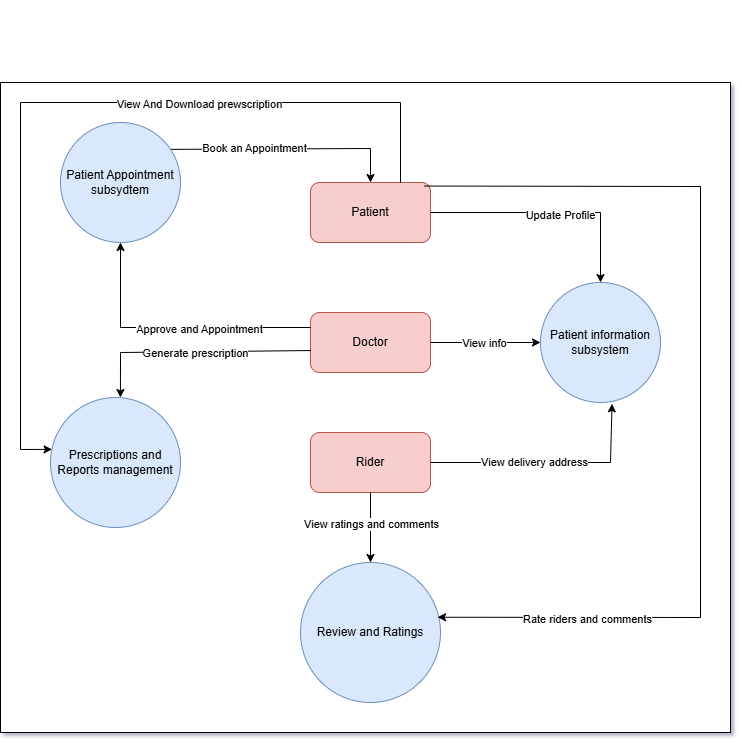

The diagram above was exported from draw.io. Its source (the exported page's mxGraphModel, read from the mxfile embedded in the PNG):
<mxGraphModel dx="1674" dy="772" grid="1" gridSize="10" guides="1" tooltips="1" connect="1" arrows="1" fold="1" page="1" pageScale="1" pageWidth="850" pageHeight="1100" math="0" shadow="0">
  <root>
    <mxCell id="0" />
    <mxCell id="1" parent="0" />
    <mxCell id="1hPVJVfohL-2-W6K60IC-31" style="edgeStyle=orthogonalEdgeStyle;rounded=0;orthogonalLoop=1;jettySize=auto;html=1;exitX=0.5;exitY=1;exitDx=0;exitDy=0;" parent="1" edge="1">
      <mxGeometry relative="1" as="geometry">
        <mxPoint x="357.5" y="425" as="sourcePoint" />
        <mxPoint x="357.5" y="425" as="targetPoint" />
      </mxGeometry>
    </mxCell>
    <mxCell id="9ujx-o6MpZeNHJU5MDLb-20" value="" style="rounded=0;whiteSpace=wrap;html=1;" parent="1" vertex="1">
      <mxGeometry x="60" y="500" width="730" height="650" as="geometry" />
    </mxCell>
    <mxCell id="9ujx-o6MpZeNHJU5MDLb-22" value="Patient" style="rounded=1;whiteSpace=wrap;html=1;fillColor=#f8cecc;strokeColor=#b85450;" parent="1" vertex="1">
      <mxGeometry x="370" y="600" width="120" height="60" as="geometry" />
    </mxCell>
    <mxCell id="9ujx-o6MpZeNHJU5MDLb-32" value="" style="endArrow=classic;html=1;rounded=0;exitX=0.903;exitY=0.224;exitDx=0;exitDy=0;entryX=0.5;entryY=0;entryDx=0;entryDy=0;exitPerimeter=0;" parent="1" source="9ujx-o6MpZeNHJU5MDLb-44" target="9ujx-o6MpZeNHJU5MDLb-22" edge="1">
      <mxGeometry width="50" height="50" relative="1" as="geometry">
        <mxPoint x="430" y="570" as="sourcePoint" />
        <mxPoint x="427.03999999999996" y="538.4000000000001" as="targetPoint" />
        <Array as="points">
          <mxPoint x="430" y="566" />
        </Array>
      </mxGeometry>
    </mxCell>
    <mxCell id="9ujx-o6MpZeNHJU5MDLb-66" value="Book an Appointment" style="edgeLabel;html=1;align=center;verticalAlign=middle;resizable=0;points=[];" parent="9ujx-o6MpZeNHJU5MDLb-32" connectable="0" vertex="1">
      <mxGeometry x="-0.2816" y="1" relative="1" as="geometry">
        <mxPoint as="offset" />
      </mxGeometry>
    </mxCell>
    <mxCell id="9ujx-o6MpZeNHJU5MDLb-42" value="Doctor" style="rounded=1;whiteSpace=wrap;html=1;fillColor=#f8cecc;strokeColor=#b85450;" parent="1" vertex="1">
      <mxGeometry x="370" y="730" width="120" height="60" as="geometry" />
    </mxCell>
    <mxCell id="9ujx-o6MpZeNHJU5MDLb-43" value="Rider" style="rounded=1;whiteSpace=wrap;html=1;fillColor=#f8cecc;strokeColor=#b85450;" parent="1" vertex="1">
      <mxGeometry x="370" y="850" width="120" height="60" as="geometry" />
    </mxCell>
    <mxCell id="9ujx-o6MpZeNHJU5MDLb-44" value="Patient Appointment subsydtem" style="ellipse;whiteSpace=wrap;html=1;aspect=fixed;fillColor=#dae8fc;strokeColor=#6c8ebf;" parent="1" vertex="1">
      <mxGeometry x="120" y="540" width="120" height="120" as="geometry" />
    </mxCell>
    <mxCell id="9ujx-o6MpZeNHJU5MDLb-45" value="Prescriptions and Reports management" style="ellipse;whiteSpace=wrap;html=1;aspect=fixed;fillColor=#dae8fc;strokeColor=#6c8ebf;" parent="1" vertex="1">
      <mxGeometry x="110" y="815" width="130" height="130" as="geometry" />
    </mxCell>
    <mxCell id="9ujx-o6MpZeNHJU5MDLb-47" value="Patient information subsystem" style="ellipse;whiteSpace=wrap;html=1;aspect=fixed;fillColor=#dae8fc;strokeColor=#6c8ebf;" parent="1" vertex="1">
      <mxGeometry x="600" y="700" width="120" height="120" as="geometry" />
    </mxCell>
    <mxCell id="9ujx-o6MpZeNHJU5MDLb-48" value="" style="endArrow=classic;html=1;rounded=0;exitX=0;exitY=0.25;exitDx=0;exitDy=0;entryX=0.5;entryY=1;entryDx=0;entryDy=0;" parent="1" source="9ujx-o6MpZeNHJU5MDLb-42" target="9ujx-o6MpZeNHJU5MDLb-44" edge="1">
      <mxGeometry width="50" height="50" relative="1" as="geometry">
        <mxPoint x="320" y="720" as="sourcePoint" />
        <mxPoint x="170" y="670" as="targetPoint" />
        <Array as="points">
          <mxPoint x="180" y="745" />
        </Array>
      </mxGeometry>
    </mxCell>
    <mxCell id="9ujx-o6MpZeNHJU5MDLb-64" value="Approve and Appointment" style="edgeLabel;html=1;align=center;verticalAlign=middle;resizable=0;points=[];" parent="9ujx-o6MpZeNHJU5MDLb-48" connectable="0" vertex="1">
      <mxGeometry x="-0.1855" y="1" relative="1" as="geometry">
        <mxPoint as="offset" />
      </mxGeometry>
    </mxCell>
    <mxCell id="9ujx-o6MpZeNHJU5MDLb-50" value="" style="endArrow=classic;html=1;rounded=0;exitX=0.004;exitY=0.634;exitDx=0;exitDy=0;entryX=0.538;entryY=0;entryDx=0;entryDy=0;entryPerimeter=0;exitPerimeter=0;" parent="1" source="9ujx-o6MpZeNHJU5MDLb-42" target="9ujx-o6MpZeNHJU5MDLb-45" edge="1">
      <mxGeometry width="50" height="50" relative="1" as="geometry">
        <mxPoint x="320" y="720" as="sourcePoint" />
        <mxPoint x="370" y="670" as="targetPoint" />
        <Array as="points">
          <mxPoint x="180" y="770" />
        </Array>
      </mxGeometry>
    </mxCell>
    <mxCell id="9ujx-o6MpZeNHJU5MDLb-57" value="Generate prescription" style="edgeLabel;html=1;align=center;verticalAlign=middle;resizable=0;points=[];" parent="9ujx-o6MpZeNHJU5MDLb-50" connectable="0" vertex="1">
      <mxGeometry x="-0.0107" y="1" relative="1" as="geometry">
        <mxPoint as="offset" />
      </mxGeometry>
    </mxCell>
    <mxCell id="9ujx-o6MpZeNHJU5MDLb-52" value="" style="endArrow=classic;html=1;rounded=0;entryX=0.5;entryY=0;entryDx=0;entryDy=0;exitX=1;exitY=0.5;exitDx=0;exitDy=0;" parent="1" source="9ujx-o6MpZeNHJU5MDLb-22" target="9ujx-o6MpZeNHJU5MDLb-47" edge="1">
      <mxGeometry width="50" height="50" relative="1" as="geometry">
        <mxPoint x="490" y="615" as="sourcePoint" />
        <mxPoint x="370" y="730" as="targetPoint" />
        <Array as="points">
          <mxPoint x="660" y="630" />
        </Array>
      </mxGeometry>
    </mxCell>
    <mxCell id="9ujx-o6MpZeNHJU5MDLb-59" value="Update Profile" style="edgeLabel;html=1;align=center;verticalAlign=middle;resizable=0;points=[];" parent="9ujx-o6MpZeNHJU5MDLb-52" connectable="0" vertex="1">
      <mxGeometry x="0.075" y="-2" relative="1" as="geometry">
        <mxPoint as="offset" />
      </mxGeometry>
    </mxCell>
    <mxCell id="9ujx-o6MpZeNHJU5MDLb-54" value="" style="endArrow=classic;html=1;rounded=0;entryX=0;entryY=0.5;entryDx=0;entryDy=0;exitX=1;exitY=0.5;exitDx=0;exitDy=0;" parent="1" source="9ujx-o6MpZeNHJU5MDLb-42" target="9ujx-o6MpZeNHJU5MDLb-47" edge="1">
      <mxGeometry width="50" height="50" relative="1" as="geometry">
        <mxPoint x="320" y="780" as="sourcePoint" />
        <mxPoint x="370" y="730" as="targetPoint" />
      </mxGeometry>
    </mxCell>
    <mxCell id="9ujx-o6MpZeNHJU5MDLb-65" value="View info" style="edgeLabel;html=1;align=center;verticalAlign=middle;resizable=0;points=[];" parent="9ujx-o6MpZeNHJU5MDLb-54" connectable="0" vertex="1">
      <mxGeometry x="-0.0363" relative="1" as="geometry">
        <mxPoint as="offset" />
      </mxGeometry>
    </mxCell>
    <mxCell id="9ujx-o6MpZeNHJU5MDLb-55" value="" style="endArrow=classic;html=1;rounded=0;entryX=0.596;entryY=1.011;entryDx=0;entryDy=0;entryPerimeter=0;exitX=1;exitY=0.5;exitDx=0;exitDy=0;" parent="1" source="9ujx-o6MpZeNHJU5MDLb-43" target="9ujx-o6MpZeNHJU5MDLb-47" edge="1">
      <mxGeometry width="50" height="50" relative="1" as="geometry">
        <mxPoint x="320" y="780" as="sourcePoint" />
        <mxPoint x="370" y="730" as="targetPoint" />
        <Array as="points">
          <mxPoint x="670" y="880" />
        </Array>
      </mxGeometry>
    </mxCell>
    <mxCell id="9ujx-o6MpZeNHJU5MDLb-68" value="View delivery address" style="edgeLabel;html=1;align=center;verticalAlign=middle;resizable=0;points=[];" parent="9ujx-o6MpZeNHJU5MDLb-55" connectable="0" vertex="1">
      <mxGeometry x="-0.137" y="1" relative="1" as="geometry">
        <mxPoint as="offset" />
      </mxGeometry>
    </mxCell>
    <mxCell id="9ujx-o6MpZeNHJU5MDLb-56" value="" style="endArrow=classic;html=1;rounded=0;exitX=0.75;exitY=0;exitDx=0;exitDy=0;entryX=0.012;entryY=0.399;entryDx=0;entryDy=0;entryPerimeter=0;" parent="1" source="9ujx-o6MpZeNHJU5MDLb-22" target="9ujx-o6MpZeNHJU5MDLb-45" edge="1">
      <mxGeometry width="50" height="50" relative="1" as="geometry">
        <mxPoint x="320" y="780" as="sourcePoint" />
        <mxPoint x="370" y="730" as="targetPoint" />
        <Array as="points">
          <mxPoint x="460" y="520" />
          <mxPoint x="80" y="520" />
          <mxPoint x="80" y="867" />
        </Array>
      </mxGeometry>
    </mxCell>
    <mxCell id="9ujx-o6MpZeNHJU5MDLb-58" value="View And Download prewscription" style="edgeLabel;html=1;align=center;verticalAlign=middle;resizable=0;points=[];" parent="9ujx-o6MpZeNHJU5MDLb-56" connectable="0" vertex="1">
      <mxGeometry x="-0.3274" y="1" relative="1" as="geometry">
        <mxPoint as="offset" />
      </mxGeometry>
    </mxCell>
    <mxCell id="9ujx-o6MpZeNHJU5MDLb-69" value="" style="endArrow=classic;html=1;rounded=0;exitX=0.5;exitY=1;exitDx=0;exitDy=0;" parent="1" source="9ujx-o6MpZeNHJU5MDLb-43" target="9ujx-o6MpZeNHJU5MDLb-70" edge="1">
      <mxGeometry width="50" height="50" relative="1" as="geometry">
        <mxPoint x="320" y="780" as="sourcePoint" />
        <mxPoint x="370" y="730" as="targetPoint" />
        <Array as="points" />
      </mxGeometry>
    </mxCell>
    <mxCell id="9ujx-o6MpZeNHJU5MDLb-73" value="View ratings and comments" style="edgeLabel;html=1;align=center;verticalAlign=middle;resizable=0;points=[];" parent="9ujx-o6MpZeNHJU5MDLb-69" connectable="0" vertex="1">
      <mxGeometry x="-0.1234" relative="1" as="geometry">
        <mxPoint as="offset" />
      </mxGeometry>
    </mxCell>
    <mxCell id="9ujx-o6MpZeNHJU5MDLb-70" value="Review and Ratings" style="ellipse;whiteSpace=wrap;html=1;aspect=fixed;fillColor=#dae8fc;strokeColor=#6c8ebf;" parent="1" vertex="1">
      <mxGeometry x="360" y="980" width="140" height="140" as="geometry" />
    </mxCell>
    <mxCell id="9ujx-o6MpZeNHJU5MDLb-74" value="" style="endArrow=classic;html=1;rounded=0;entryX=0.979;entryY=0.391;entryDx=0;entryDy=0;entryPerimeter=0;exitX=0.948;exitY=0.059;exitDx=0;exitDy=0;exitPerimeter=0;" parent="1" source="9ujx-o6MpZeNHJU5MDLb-22" target="9ujx-o6MpZeNHJU5MDLb-70" edge="1">
      <mxGeometry width="50" height="50" relative="1" as="geometry">
        <mxPoint x="320" y="810" as="sourcePoint" />
        <mxPoint x="370" y="760" as="targetPoint" />
        <Array as="points">
          <mxPoint x="760" y="604" />
          <mxPoint x="760" y="1035" />
        </Array>
      </mxGeometry>
    </mxCell>
    <mxCell id="9ujx-o6MpZeNHJU5MDLb-75" value="Rate riders and comments" style="edgeLabel;html=1;align=center;verticalAlign=middle;resizable=0;points=[];" parent="9ujx-o6MpZeNHJU5MDLb-74" connectable="0" vertex="1">
      <mxGeometry x="0.693" y="2" relative="1" as="geometry">
        <mxPoint as="offset" />
      </mxGeometry>
    </mxCell>
  </root>
</mxGraphModel>